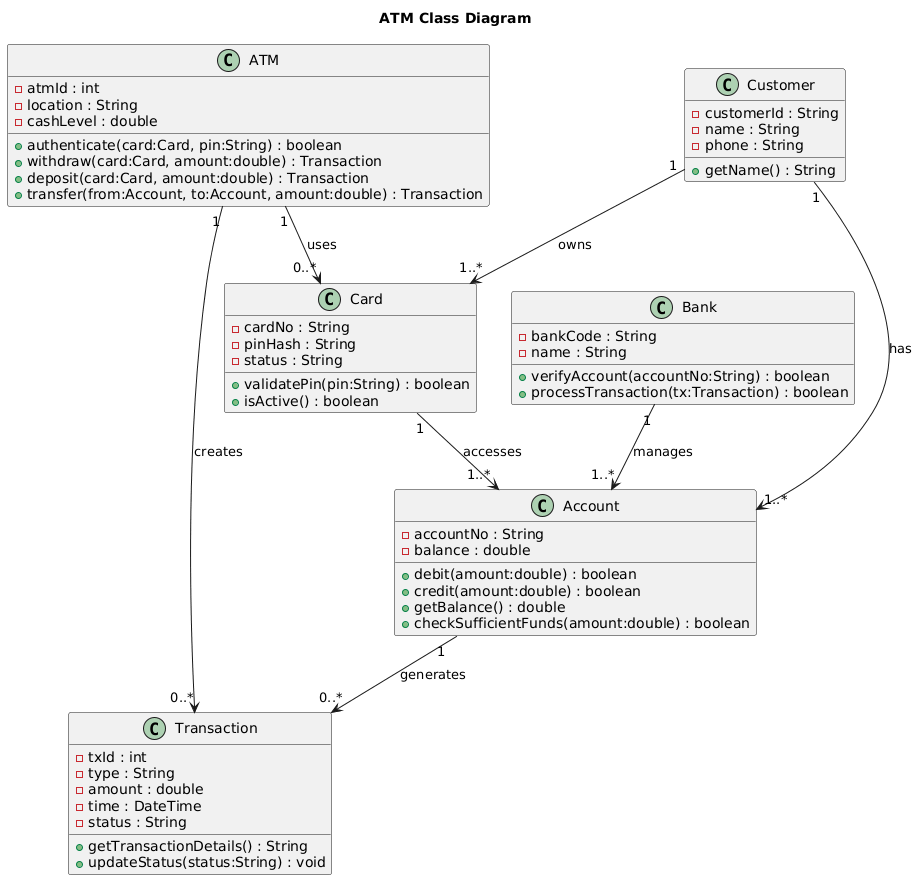

The diagram above was rendered by PlantUML. Its source (embedded in the PNG):
@startuml
title ATM Class Diagram

class ATM {
    - atmId : int
    - location : String
    - cashLevel : double
    + authenticate(card:Card, pin:String) : boolean
    + withdraw(card:Card, amount:double) : Transaction
    + deposit(card:Card, amount:double) : Transaction
    + transfer(from:Account, to:Account, amount:double) : Transaction
}

class Card {
    - cardNo : String
    - pinHash : String
    - status : String
    + validatePin(pin:String) : boolean
    + isActive() : boolean
}

class Account {
    - accountNo : String
    - balance : double
    + debit(amount:double) : boolean
    + credit(amount:double) : boolean
    + getBalance() : double
    + checkSufficientFunds(amount:double) : boolean
}

class Transaction {
    - txId : int
    - type : String
    - amount : double
    - time : DateTime
    - status : String
    + getTransactionDetails() : String
    + updateStatus(status:String) : void
}

class Bank {
    - bankCode : String
    - name : String
    + verifyAccount(accountNo:String) : boolean
    + processTransaction(tx:Transaction) : boolean
}

class Customer {
    - customerId : String
    - name : String
    - phone : String
    + getName() : String
}

' Relationships
ATM "1" --> "0..*" Transaction : creates
ATM "1" --> "0..*" Card : uses
Card "1" --> "1..*" Account : accesses
Account "1" --> "0..*" Transaction : generates
Customer "1" --> "1..*" Card : owns
Customer "1" --> "1..*" Account : has
Bank "1" --> "1..*" Account : manages
@enduml